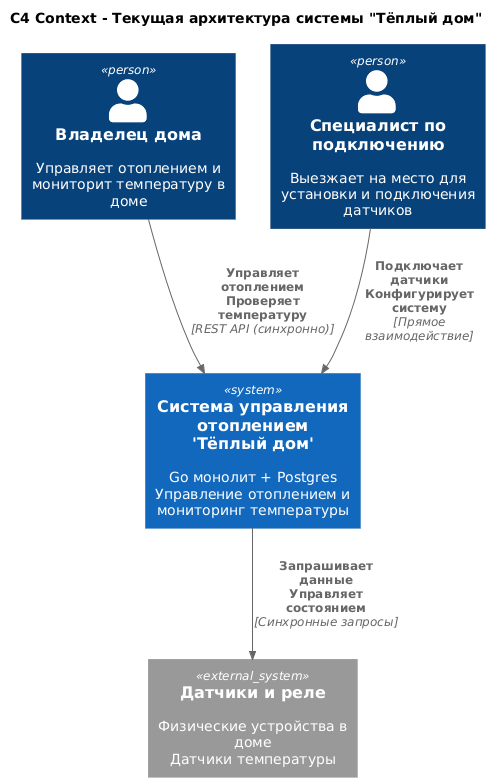

The diagram above was rendered by PlantUML. Its source (embedded in the PNG):
@startuml C4_Context_Current

!includeurl https://raw.githubusercontent.com/RicardoNiepel/C4-PlantUML/master/C4_Component.puml

title C4 Context - Текущая архитектура системы "Тёплый дом"

Person(user, "Владелец дома", "Управляет отоплением и мониторит температуру в доме")
Person(specialist, "Специалист по подключению", "Выезжает на место для установки и подключения датчиков")

System(warmhouse, "Система управления отоплением\n'Тёплый дом'", "Go монолит + Postgres\nУправление отоплением и мониторинг температуры")

System_Ext(sensors, "Датчики и реле", "Физические устройства в доме\nДатчики температуры")

Rel(user, warmhouse, "Управляет отоплением\nПроверяет температуру", "REST API (синхронно)")
Rel(specialist, warmhouse, "Подключает датчики\nКонфигурирует систему", "Прямое взаимодействие")
Rel(warmhouse, sensors, "Запрашивает данные\nУправляет состоянием", "Синхронные запросы")

@enduml